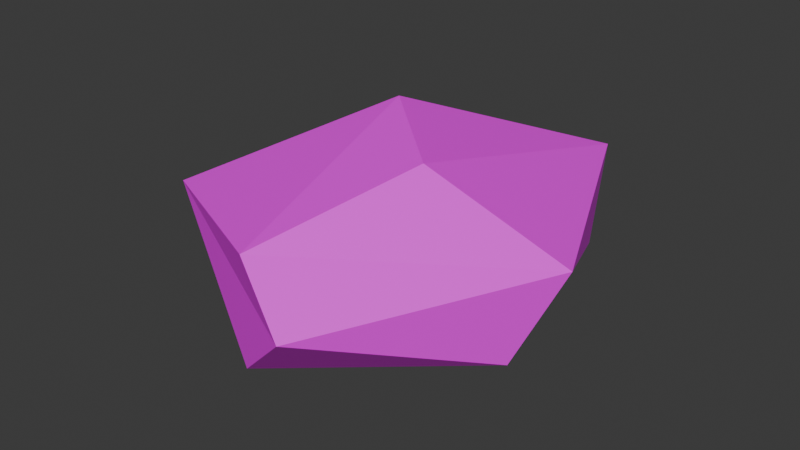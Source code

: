 # Source: pebble.blend  (saved by Blender 4.4.32; exported with 4.5.12 LTS)
import bpy
from mathutils import Matrix  # noqa: F401  (used for matrix-valued properties, if any)

bpy.ops.wm.read_factory_settings(use_empty=True)
scene = bpy.context.scene
scene.name = 'Scene'

# ---- collections
col_collection = bpy.data.collections.new('Collection'); scene.collection.children.link(col_collection)

# ---- images (referenced by path relative to the original .blend; pixels are not part of the script)
import os
ASSET_DIR = os.environ.get("B2B_ASSET_DIR", "")  # directory of the original .blend (textures are referenced by path, not embedded)
HERE = os.path.dirname(os.path.abspath(__file__))  # packed textures are extracted next to this script under _unpacked/

def load_image(name, relpath, width, height, colorspace="sRGB"):
    """Load a texture the original file referenced (path relative to the .blend, or extracted next to this script)."""
    p = next((c for c in (os.path.join(HERE, relpath), os.path.join(ASSET_DIR, relpath)) if relpath and os.path.exists(c)), "")
    if p:
        img = bpy.data.images.load(p, check_existing=True)
        img.name = name
    else:  # same state as the original file: an image datablock whose file is absent (Cycles renders it pink)
        img = bpy.data.images.new(name, width, height)
        img.source = "FILE"
        img.filepath = "//" + (relpath or name)
    img.colorspace_settings.name = colorspace
    return img
img_nature_texture_01_png = load_image('Nature_Texture_01.png', 'Nature_Texture_01.png', 1024, 1024, 'sRGB')

# ---- materials (node trees are filled in below, after node groups)
mat_nature_mat_01 = bpy.data.materials.new('Nature_Mat_01')
mat_nature_mat_01.roughness = 0.5

# ---- material node trees
mat_nature_mat_01.use_nodes = True; mat_nature_mat_01.node_tree.nodes.clear()
_N = mat_nature_mat_01.node_tree.nodes; _L = mat_nature_mat_01.node_tree.links
n0 = _N.new('ShaderNodeBsdfPrincipled'); n0.name = 'Principled BSDF'; n0.location = (10, 300)
n0.inputs[27].default_value = (0.8, 0.8, 0.8, 1.0)
n1 = _N.new('ShaderNodeOutputMaterial'); n1.name = 'Material Output'; n1.location = (300, 300)
n2 = _N.new('ShaderNodeNormalMap'); n2.name = 'Normal Map'; n2.location = (-300, -300)
n2.label = 'Normal/Map'
n3 = _N.new('ShaderNodeTexImage'); n3.name = 'Image Texture'; n3.location = (-300, 600)
n3.image = img_nature_texture_01_png
_L.new(n0.outputs[0], n1.inputs[0])
_L.new(n2.outputs[0], n0.inputs[5])
_L.new(n3.outputs[0], n0.inputs[0])
n1.is_active_output = True

# ---- world
world_world = bpy.data.worlds.new('World'); scene.world = world_world
world_world.use_nodes = True; world_world.node_tree.nodes.clear()
_N = world_world.node_tree.nodes; _L = world_world.node_tree.links
n0 = _N.new('ShaderNodeOutputWorld'); n0.name = 'World Output'; n0.location = (300, 300)
n1 = _N.new('ShaderNodeBackground'); n1.name = 'Background'; n1.location = (10, 300)
n1.inputs[0].default_value = (0.05088, 0.05088, 0.05088, 1.0)
_L.new(n1.outputs[0], n0.inputs[0])
n0.is_active_output = True
world_world.color = (0.05088, 0.05088, 0.05088)
world_world.sun_shadow_jitter_overblur = 0.0

# ---- meshes
me_icosphere_014 = bpy.data.meshes.new('Icosphere.014')
me_icosphere_014.from_pydata([(-0.01986, -0.03098, -0.06113), (0.0003054, 0.02316, 0.07533), (-0.04932, 0.01596, -0.06729), (0.03722, 0.01393, -0.0792), (0.08683, 0.01393, 0.01093), (-0.01504, 0.0469, -0.01093), (0.01504, -0.0469, 0.01093), (-0.0003055, -0.02316, 0.07533), (0.07155, -0.02316, 0.02357), (-0.07178, -0.02968, -2.308e-09), (0.04453, -0.02316, -0.06077), (0.02723, 0.00237, 0.08382), (-0.07512, 0.01577, 0.04398), (-0.08813, -0.00237, -6.326e-10), (0.02861, 0.04234, 0.02079)], [], [(6, 9, 0), (0, 9, 2), (8, 4, 11), (7, 11, 12), (0, 2, 3), (10, 3, 4), (1, 4, 14), (12, 1, 5), (2, 12, 5), (3, 2, 5), (4, 3, 14), (14, 3, 5), (5, 1, 14), (13, 12, 2), (12, 11, 1), (11, 4, 1), (10, 0, 3), (2, 9, 13), (13, 9, 12), (9, 7, 12), (7, 8, 11), (8, 10, 4), (6, 0, 10), (6, 7, 9), (8, 6, 10), (6, 8, 7)])
me_icosphere_014.polygons.foreach_set('use_smooth', [True] * 26)
_k = set([(0, 2), (0, 3), (0, 6), (0, 9), (0, 10), (1, 4), (1, 5), (1, 11), (1, 12), (1, 14), (2, 3), (2, 5), (2, 9), (2, 12), (2, 13), (3, 4), (3, 5), (3, 10), (3, 14), (4, 8), (4, 10), (4, 11), (4, 14), (5, 12), (5, 14), (6, 7), (6, 8), (6, 9), (6, 10), (7, 8), (7, 9), (7, 11), (7, 12), (8, 10), (8, 11), (9, 12), (9, 13), (11, 12), (12, 13)])
me_icosphere_014.attributes.new('sharp_edge', 'BOOLEAN', 'EDGE').data.foreach_set('value', [ (min(e.vertices), max(e.vertices)) in _k for e in me_icosphere_014.edges])
_uv = me_icosphere_014.uv_layers.new(name='UVMap')
_uv.uv.foreach_set('vector', [0.1925, 0.9143, 0.2081, 0.9143, 0.2081, 0.9299, 0.1925, 0.9143, 0.2081, 0.9143, 0.2081, 0.9299, 0.1925, 0.9143, 0.2081, 0.9143, 0.2081, 0.9299, 0.1925, 0.9143, 0.2081, 0.9143, 0.2081, 0.9299, 0.1925, 0.9143, 0.2081, 0.9143, 0.2081, 0.9299, 0.1925, 0.9143, 0.2081, 0.9143, 0.2081, 0.9299, 0.1925, 0.9143, 0.2081, 0.9143, 0.2081, 0.9299, 0.1925, 0.9143, 0.2081, 0.9143, 0.2081, 0.9299, 0.1925, 0.9143, 0.2081, 0.9143, 0.2081, 0.9299, 0.1925, 0.9143, 0.2081, 0.9143, 0.2081, 0.9299, 0.1925, 0.9143, 0.2081, 0.9143, 0.2081, 0.9299, 0.1925, 0.9143, 0.2081, 0.9143, 0.2081, 0.9299, 0.1925, 0.9143, 0.2081, 0.9143, 0.2081, 0.9299, 0.1925, 0.9143, 0.2081, 0.9143, 0.2081, 0.9299, 0.1925, 0.9143, 0.2081, 0.9143, 0.2081, 0.9299, 0.1925, 0.9143, 0.2081, 0.9143, 0.2081, 0.9299, 0.1925, 0.9143, 0.2081, 0.9143, 0.2081, 0.9299, 0.1925, 0.9143, 0.2081, 0.9143, 0.2081, 0.9299, 0.1925, 0.9143, 0.2081, 0.9143, 0.2081, 0.9299, 0.1925, 0.9143, 0.2081, 0.9143, 0.2081, 0.9299, 0.1925, 0.9143, 0.2081, 0.9143, 0.2081, 0.9299, 0.1925, 0.9143, 0.2081, 0.9143, 0.2081, 0.9299, 0.1925, 0.9143, 0.2081, 0.9143, 0.2081, 0.9299, 0.1925, 0.9143, 0.2081, 0.9143, 0.2081, 0.9299, 0.1925, 0.9143, 0.2081, 0.9143, 0.2081, 0.9299, 0.1925, 0.9143, 0.2081, 0.9143, 0.2081, 0.9299])
me_icosphere_014.materials.append(mat_nature_mat_01)
me_icosphere_014.update()
me_icosphere_014.normals_split_custom_set([tuple(v) for v in zip(*[iter([-0.1771, -0.9756, -0.1297, -0.1771, -0.9756, -0.1297, -0.1771, -0.9756, -0.1297, -0.6684, -0.4925, -0.5573, -0.6684, -0.4925, -0.5573, -0.6684, -0.4925, -0.5573, 0.778, -0.1095, 0.6187, 0.778, -0.1095, 0.6187, 0.778, -0.1095, 0.6187, -0.3536, 0.07148, 0.9327, -0.3536, 0.07148, 0.9327, -0.3536, 0.07148, 0.9327, -0.1381, -0.2136, -0.9671, -0.1381, -0.2136, -0.9671, -0.1381, -0.2136, -0.9671, 0.8741, -0.06698, -0.4811, 0.8741, -0.06698, -0.4811, 0.8741, -0.06698, -0.4811, 0.4475, 0.7452, 0.4943, 0.4475, 0.7452, 0.4943, 0.4475, 0.7452, 0.4943, -0.2136, 0.9315, 0.2944, -0.2136, 0.9315, 0.2944, -0.2136, 0.9315, 0.2944, -0.5439, 0.8298, -0.1248, -0.5439, 0.8298, -0.1248, -0.5439, 0.8298, -0.1248, -0.0426, 0.8865, -0.4608, -0.0426, 0.8865, -0.4608, -0.0426, 0.8865, -0.4608, 0.3978, 0.891, -0.2189, 0.3978, 0.891, -0.2189, 0.3978, 0.891, -0.2189, 0.2725, 0.9314, -0.2412, 0.2725, 0.9314, -0.2412, 0.2725, 0.9314, -0.2412, -0.1047, 0.9539, 0.2812, -0.1047, 0.9539, 0.2812, -0.1047, 0.9539, 0.2812, -0.6113, 0.7788, -0.1405, -0.6113, 0.7788, -0.1405, -0.6113, 0.7788, -0.1405, -0.3727, -0.1065, 0.9218, -0.3727, -0.1065, 0.9218, -0.3727, -0.1065, 0.9218, 0.4373, 0.7616, 0.4783, 0.4373, 0.7616, 0.4783, 0.4373, 0.7616, 0.4783, 0.05789, -0.4352, -0.8985, 0.05789, -0.4352, -0.8985, 0.05789, -0.4352, -0.8985, -0.7244, -0.4335, -0.536, -0.7244, -0.4335, -0.536, -0.7244, -0.4335, -0.536, -0.7779, -0.4656, 0.4221, -0.7779, -0.4656, 0.4221, -0.7779, -0.4656, 0.4221, -0.554, -0.5995, 0.5776, -0.554, -0.5995, 0.5776, -0.554, -0.5995, 0.5776, 0.4344, -0.6691, 0.603, 0.4344, -0.6691, 0.603, 0.4344, -0.6691, 0.603, 0.8531, -0.4445, -0.2734, 0.8531, -0.4445, -0.2734, 0.8531, -0.4445, -0.2734, 0.1177, -0.9561, -0.2682, 0.1177, -0.9561, -0.2682, 0.1177, -0.9561, -0.2682, -0.2212, -0.931, 0.2905, -0.2212, -0.931, 0.2905, -0.2212, -0.931, 0.2905, 0.4088, -0.9032, -0.131, 0.4088, -0.9032, -0.131, 0.4088, -0.9032, -0.131, 0.2811, -0.8768, 0.3902, 0.2811, -0.8768, 0.3902, 0.2811, -0.8768, 0.3902])] * 3)])

# ---- objects
ob_rock_02 = bpy.data.objects.new('Rock_02', me_icosphere_014)

# ---- transforms, parenting, visibility, modifiers, constraints
ob_rock_02.location = (-2.627, -3.266, 0.04244)
ob_rock_02.rotation_euler = (1.571, -0.0, 0.0)
ob_rock_02.scale = (0.9, 0.93, 1.09)
ob_rock_02.color = (0.8, 0.8, 0.8, 1.0)

# ---- collection membership
col_collection.objects.link(ob_rock_02)

# ---- scene / render settings (as saved in the file)
scene.frame_start = 1; scene.frame_end = 250; scene.frame_set(1)
scene.render.engine = 'BLENDER_EEVEE_NEXT'
bpy.context.view_layer.update()

# ---- added for rendering (the .blend has no active camera and no usable light): camera, sun
cam_auto = bpy.data.cameras.new('AutoCamera')
cam_auto.lens = 50.0
cam_auto.sensor_width = 36.0
cam_auto.clip_end = 1000.0
ob_auto_camera = bpy.data.objects.new('AutoCamera', cam_auto)
scene.collection.objects.link(ob_auto_camera)
ob_auto_camera.location = (-2.39403, -3.54935, 0.22966)
ob_auto_camera.rotation_euler = (1.09748, -7.21219e-08, 0.694738)
scene.camera = ob_auto_camera
light_auto_sun = bpy.data.lights.new('AutoSun', 'SUN')
light_auto_sun.energy = 3.0
light_auto_sun.angle = 0.0523599
ob_auto_sun = bpy.data.objects.new('AutoSun', light_auto_sun)
scene.collection.objects.link(ob_auto_sun)
ob_auto_sun.rotation_euler = (0.872665, 0.174533, 0.523599)
bpy.context.view_layer.update()
